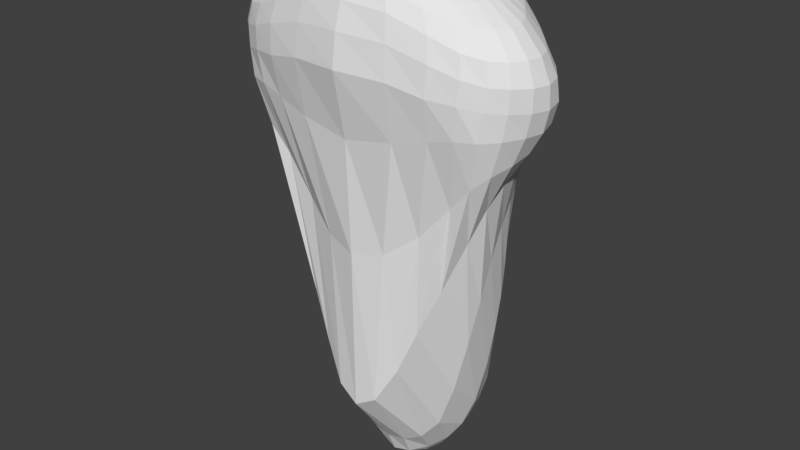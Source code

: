 # Source: SubjectBody.blend  (saved by Blender 2.77.0; exported with 4.5.12 LTS)
import bpy
from mathutils import Matrix  # noqa: F401  (used for matrix-valued properties, if any)

bpy.ops.wm.read_factory_settings(use_empty=True)
scene = bpy.context.scene
scene.name = 'Scene'

# ---- collections
col_collection_1 = bpy.data.collections.new('Collection 1'); scene.collection.children.link(col_collection_1)

# ---- world
world_world = bpy.data.worlds.new('World'); scene.world = world_world
world_world.color = (0.05088, 0.05088, 0.05088)
world_world.use_sun_shadow = False
world_world.sun_shadow_jitter_overblur = 0.0
world_world.cycles.sampling_method = 'MANUAL'

# ---- meshes
me_sphere_001 = bpy.data.meshes.new('Sphere.001')
me_sphere_001.from_pydata([(-0.8985, 0.5147, 5.494), (-1.542, 0.4953, 5.291), (-2.004, 0.523, 5.02), (-2.437, 0.56, 4.714), (-2.838, 0.5882, 4.267), (-3.038, 0.6228, 3.855), (-3.073, 0.6517, 3.454), (-2.958, 0.665, 3.058), (-2.709, 0.6682, 2.679), (-2.326, 0.6929, 2.099), (-1.956, 0.8967, 0.8419), (-1.744, 1.287, -0.8641), (-1.325, 1.695, -2.389), (-0.8672, 1.825, -3.391), (-0.4181, 1.846, -3.795), (-0.8829, 0.5896, 5.499), (-1.515, 0.6321, 5.308), (-1.924, 0.7168, 5.048), (-2.27, 0.796, 4.758), (-2.624, 0.8546, 4.324), (-2.824, 0.9093, 3.904), (-2.878, 0.9452, 3.522), (-2.775, 0.9668, 3.149), (-2.537, 1.002, 2.739), (-2.234, 1.045, 2.182), (-1.929, 1.172, 1.21), (-1.712, 1.407, -0.354), (-1.343, 1.682, -1.758), (-0.864, 1.902, -3.098), (-0.4121, 1.877, -3.641), (-0.8387, 0.663, 5.504), (-1.462, 0.7587, 5.328), (-1.832, 0.8913, 5.08), (-2.102, 1.01, 4.802), (-2.376, 1.1, 4.4), (-2.557, 1.163, 3.97), (-2.616, 1.207, 3.596), (-2.532, 1.25, 3.227), (-2.319, 1.314, 2.792), (-2.075, 1.367, 2.211), (-1.829, 1.456, 1.369), (-1.61, 1.575, 0.02722), (-1.284, 1.758, -1.317), (-0.83, 1.94, -2.741), (-0.3905, 1.89, -3.491), (-0.7656, 0.7327, 5.508), (-1.37, 0.8742, 5.35), (-1.724, 1.038, 5.12), (-1.957, 1.179, 4.842), (-2.147, 1.298, 4.474), (-2.27, 1.39, 4.054), (-2.299, 1.457, 3.66), (-2.222, 1.513, 3.295), (-2.056, 1.568, 2.834), (-1.861, 1.618, 2.224), (-1.66, 1.705, 1.42), (-1.45, 1.748, 0.3035), (-1.169, 1.855, -0.9882), (-0.7737, 1.939, -2.38), (-0.3547, 1.894, -3.355), (-0.6636, 0.796, 5.511), (-1.218, 0.9803, 5.376), (-1.542, 1.168, 5.168), (-1.763, 1.313, 4.9), (-1.936, 1.441, 4.532), (-1.97, 1.581, 4.128), (-1.915, 1.696, 3.718), (-1.838, 1.755, 3.319), (-1.735, 1.775, 2.84), (-1.589, 1.802, 2.218), (-1.422, 1.886, 1.428), (-1.238, 1.9, 0.4844), (-1.008, 1.934, -0.7285), (-0.6799, 1.946, -2.091), (-0.3052, 1.897, -3.237), (-0.533, 0.8503, 5.513), (-0.9991, 1.075, 5.405), (-1.266, 1.282, 5.22), (-1.446, 1.432, 4.97), (-1.59, 1.567, 4.612), (-1.647, 1.71, 4.185), (-1.528, 1.855, 3.759), (-1.423, 1.926, 3.302), (-1.355, 1.927, 2.802), (-1.253, 1.933, 2.179), (-1.119, 1.992, 1.423), (-0.9797, 2.011, 0.6005), (-0.8063, 1.98, -0.5095), (-0.5471, 1.969, -1.889), (-0.2427, 1.898, -3.138), (-0.3753, 0.8928, 5.512), (-0.7152, 1.151, 5.429), (-0.9021, 1.363, 5.267), (-1.025, 1.515, 5.036), (-1.115, 1.66, 4.704), (-1.176, 1.814, 4.261), (-1.122, 1.963, 3.787), (-0.9887, 2.05, 3.288), (-0.924, 2.045, 2.731), (-0.8564, 2.022, 2.106), (-0.7696, 2.035, 1.421), (-0.6805, 2.068, 0.6821), (-0.5647, 1.999, -0.3229), (-0.3838, 1.99, -1.758), (-0.169, 1.896, -3.061), (-0.1949, 0.9197, 5.511), (-0.3746, 1.202, 5.441), (-0.4619, 1.406, 5.297), (-0.5105, 1.545, 5.081), (-0.548, 1.695, 4.768), (-0.6071, 1.866, 4.332), (-0.6126, 2.033, 3.824), (-0.518, 2.133, 3.291), (-0.4677, 2.126, 2.697), (-0.4333, 2.077, 2.065), (-0.3914, 2.048, 1.421), (-0.3493, 2.074, 0.7438), (-0.2912, 1.996, -0.1862), (-0.1981, 1.999, -1.685), (-0.08678, 1.892, -3.012), (1.166e-06, 0.929, 5.511), (1.162e-06, 1.222, 5.442), (9.239e-07, 1.42, 5.307), (8.468e-07, 1.553, 5.098), (7.822e-07, 1.702, 4.786), (5.683e-07, 1.87, 4.357), (1.062e-06, 2.051, 3.852), (7.671e-07, 2.158, 3.302), (7.305e-07, 2.155, 2.691), (3.245e-07, 2.096, 2.053), (5.949e-07, 2.052, 1.419), (6.108e-07, 2.064, 0.7721), (7.115e-07, 1.991, -0.134), (6.113e-07, 1.999, -1.66), (4.956e-07, 1.891, -2.995), (0.1949, 0.9197, 5.511), (0.3746, 1.202, 5.441), (0.4619, 1.406, 5.297), (0.5105, 1.545, 5.081), (0.548, 1.695, 4.768), (0.6071, 1.866, 4.332), (0.6126, 2.033, 3.824), (0.518, 2.133, 3.291), (0.4677, 2.126, 2.697), (0.4333, 2.077, 2.065), (0.3914, 2.048, 1.421), (0.3493, 2.074, 0.7438), (0.2912, 1.996, -0.1862), (0.1981, 1.999, -1.685), (0.08678, 1.892, -3.012), (0.3753, 0.8928, 5.512), (0.7152, 1.151, 5.429), (0.9021, 1.363, 5.267), (1.025, 1.515, 5.036), (1.115, 1.66, 4.704), (1.176, 1.814, 4.261), (1.122, 1.963, 3.787), (0.9887, 2.05, 3.288), (0.924, 2.045, 2.731), (0.8564, 2.022, 2.106), (0.7696, 2.035, 1.421), (0.6805, 2.068, 0.6821), (0.5647, 1.999, -0.3229), (0.3838, 1.99, -1.758), (0.169, 1.896, -3.061), (0.533, 0.8503, 5.513), (0.9991, 1.075, 5.405), (1.266, 1.282, 5.22), (1.446, 1.432, 4.97), (1.59, 1.567, 4.612), (1.647, 1.71, 4.185), (1.528, 1.855, 3.759), (1.423, 1.926, 3.302), (1.355, 1.927, 2.802), (1.253, 1.933, 2.179), (1.119, 1.992, 1.423), (0.9797, 2.011, 0.6005), (0.8063, 1.98, -0.5095), (0.5471, 1.969, -1.889), (0.2427, 1.898, -3.138), (0.6636, 0.796, 5.511), (1.218, 0.9803, 5.376), (1.542, 1.168, 5.168), (1.763, 1.313, 4.9), (1.936, 1.441, 4.532), (1.97, 1.581, 4.128), (1.915, 1.696, 3.718), (1.838, 1.755, 3.319), (1.735, 1.775, 2.84), (1.589, 1.802, 2.218), (1.422, 1.886, 1.428), (1.238, 1.9, 0.4844), (1.008, 1.934, -0.7285), (0.6799, 1.946, -2.091), (0.3052, 1.897, -3.237), (0.7656, 0.7327, 5.508), (1.37, 0.8742, 5.35), (1.724, 1.038, 5.12), (1.957, 1.179, 4.842), (2.147, 1.298, 4.474), (2.27, 1.39, 4.054), (2.299, 1.457, 3.66), (2.222, 1.513, 3.295), (2.056, 1.568, 2.834), (1.861, 1.618, 2.224), (1.66, 1.705, 1.42), (1.45, 1.748, 0.3035), (1.169, 1.855, -0.9882), (0.7737, 1.939, -2.38), (0.3547, 1.894, -3.355), (0.8387, 0.663, 5.504), (1.462, 0.7587, 5.328), (1.832, 0.8913, 5.08), (2.102, 1.01, 4.802), (2.376, 1.1, 4.4), (2.557, 1.163, 3.97), (2.616, 1.207, 3.596), (2.532, 1.25, 3.227), (2.319, 1.314, 2.792), (2.075, 1.367, 2.211), (1.829, 1.456, 1.369), (1.61, 1.575, 0.02722), (1.284, 1.758, -1.317), (0.83, 1.94, -2.741), (0.3905, 1.89, -3.491), (0.8829, 0.5896, 5.499), (1.515, 0.6321, 5.308), (1.924, 0.7168, 5.048), (2.27, 0.796, 4.758), (2.624, 0.8546, 4.324), (2.824, 0.9093, 3.904), (2.878, 0.9452, 3.522), (2.775, 0.9668, 3.149), (2.537, 1.002, 2.739), (2.234, 1.045, 2.182), (1.929, 1.172, 1.21), (1.712, 1.407, -0.354), (1.343, 1.682, -1.758), (0.864, 1.902, -3.098), (0.4121, 1.877, -3.641), (0.8985, 0.5147, 5.494), (1.542, 0.4953, 5.291), (2.004, 0.523, 5.02), (2.437, 0.56, 4.714), (2.838, 0.5882, 4.267), (3.038, 0.6228, 3.855), (3.073, 0.6517, 3.454), (2.958, 0.665, 3.058), (2.709, 0.6682, 2.679), (2.326, 0.6929, 2.099), (1.956, 0.8967, 0.8419), (1.744, 1.287, -0.8641), (1.325, 1.695, -2.389), (0.8672, 1.825, -3.391), (0.4181, 1.846, -3.795), (0.8853, 0.441, 5.49), (1.539, 0.3539, 5.282), (2.049, 0.3221, 4.999), (2.54, 0.3112, 4.68), (2.935, 0.2975, 4.245), (3.116, 0.2983, 3.835), (3.128, 0.3171, 3.424), (3.02, 0.3331, 3.006), (2.783, 0.3349, 2.589), (2.318, 0.3613, 1.896), (1.932, 0.6517, 0.2407), (1.701, 1.207, -1.519), (1.264, 1.66, -3.052), (0.8329, 1.749, -3.665), (0.4082, 1.793, -3.941), (0.8426, 0.3716, 5.488), (1.498, 0.2146, 5.282), (2.037, 0.1209, 4.985), (2.533, 0.05533, 4.663), (2.897, -0.003654, 4.252), (3.042, -0.03237, 3.849), (3.031, -0.02862, 3.439), (2.933, -0.01839, 3.006), (2.713, -0.008666, 2.48), (2.181, 0.09767, 1.505), (1.86, 0.4745, -0.5506), (1.558, 1.201, -2.391), (1.174, 1.514, -3.539), (0.7736, 1.662, -3.951), (0.3835, 1.723, -4.073), (0.7693, 0.3095, 5.486), (1.411, 0.08385, 5.296), (1.948, -0.07044, 4.984), (2.417, -0.1898, 4.66), (2.749, -0.2905, 4.264), (2.844, -0.3389, 3.872), (2.81, -0.3573, 3.466), (2.728, -0.363, 2.993), (2.516, -0.3133, 2.323), (1.937, -0.08082, 0.837), (1.691, 0.3777, -1.481), (1.368, 1.134, -3.28), (1.031, 1.407, -3.948), (0.689, 1.527, -4.202), (0.3453, 1.641, -4.183), (0.6638, 0.2572, 5.485), (1.267, -0.03044, 5.324), (1.772, -0.2394, 5.009), (2.199, -0.4005, 4.679), (2.5, -0.5222, 4.29), (2.562, -0.5816, 3.899), (2.516, -0.6195, 3.496), (2.436, -0.6304, 2.975), (2.226, -0.4687, 2.063), (1.578, -0.3147, -0.119), (1.407, 0.369, -2.595), (1.137, 1.038, -3.895), (0.8654, 1.248, -4.304), (0.5865, 1.343, -4.402), (0.2949, 1.559, -4.271), (0.5273, 0.2162, 5.48), (1.053, -0.1192, 5.363), (1.504, -0.3769, 5.082), (1.868, -0.5564, 4.748), (2.131, -0.687, 4.37), (2.194, -0.7631, 3.987), (2.154, -0.7958, 3.565), (2.078, -0.7492, 2.961), (1.828, -0.4441, 1.601), (1.214, -0.5218, -1.022), (1.074, 0.3618, -3.524), (0.8811, 0.9139, -4.288), (0.6815, 0.9642, -4.551), (0.4671, 1.177, -4.546), (0.233, 1.488, -4.339), (4.824e-07, 1.805, -3.921), (0.3646, 0.1863, 5.473), (0.7589, -0.1738, 5.409), (1.125, -0.471, 5.214), (1.413, -0.6751, 4.906), (1.61, -0.809, 4.566), (1.676, -0.9066, 4.151), (1.658, -0.9472, 3.61), (1.615, -0.8099, 2.843), (1.236, -0.5191, 0.9089), (0.8443, -0.6188, -1.917), (0.7354, 0.2465, -3.941), (0.6061, 0.6586, -4.498), (0.4754, 0.7574, -4.696), (0.3249, 1.07, -4.649), (0.1613, 1.436, -4.387), (0.1856, 0.1674, 5.465), (0.3994, -0.2007, 5.443), (0.5918, -0.506, 5.367), (0.751, -0.742, 5.136), (0.8619, -0.9001, 4.806), (0.9275, -1.007, 4.352), (0.967, -1.068, 3.748), (0.954, -0.8944, 2.676), (0.6165, -0.7168, 0.4455), (0.4267, -0.7623, -2.662), (0.3758, 0.1584, -4.133), (0.3093, 0.404, -4.601), (0.244, 0.6554, -4.77), (0.1663, 1.01, -4.709), (0.08249, 1.405, -4.416), (1.097e-06, 0.1608, 5.462), (1.155e-06, -0.2121, 5.451), (1.298e-06, -0.5127, 5.438), (8.969e-07, -0.7653, 5.233), (5.397e-07, -0.9653, 4.871), (1.326e-06, -1.112, 4.397), (3.837e-07, -1.2, 3.779), (5.173e-07, -0.942, 2.504), (3.725e-08, -0.8518, 0.3144), (5.262e-07, -0.8162, -2.915), (1.217e-07, 0.1255, -4.186), (2.087e-07, 0.3196, -4.631), (3.933e-07, 0.6265, -4.792), (3.534e-07, 0.9903, -4.728), (4.959e-07, 1.394, -4.426), (-0.1856, 0.1674, 5.465), (-0.3994, -0.2007, 5.443), (-0.5918, -0.506, 5.367), (-0.751, -0.742, 5.136), (-0.8619, -0.9001, 4.806), (-0.9275, -1.007, 4.352), (-0.967, -1.068, 3.748), (-0.954, -0.8944, 2.676), (-0.6165, -0.7168, 0.4455), (-0.4267, -0.7623, -2.663), (-0.3758, 0.1584, -4.133), (-0.3093, 0.404, -4.601), (-0.244, 0.6554, -4.77), (-0.1663, 1.01, -4.709), (-0.08249, 1.405, -4.416), (-0.3646, 0.1863, 5.473), (-0.7589, -0.1738, 5.409), (-1.125, -0.471, 5.214), (-1.413, -0.6751, 4.906), (-1.61, -0.809, 4.566), (-1.676, -0.9066, 4.151), (-1.658, -0.9472, 3.61), (-1.615, -0.8099, 2.843), (-1.236, -0.5191, 0.9089), (-0.8443, -0.6188, -1.917), (-0.7354, 0.2465, -3.941), (-0.6061, 0.6586, -4.498), (-0.4754, 0.7574, -4.696), (-0.3249, 1.07, -4.649), (-0.1613, 1.436, -4.387), (-0.5273, 0.2162, 5.48), (-1.053, -0.1192, 5.363), (-1.504, -0.3769, 5.082), (-1.868, -0.5564, 4.748), (-2.131, -0.687, 4.37), (-2.194, -0.7631, 3.987), (-2.154, -0.7958, 3.565), (-2.078, -0.7492, 2.961), (-1.828, -0.4441, 1.601), (-1.214, -0.5218, -1.022), (-1.074, 0.3618, -3.524), (-0.8811, 0.9139, -4.288), (-0.6815, 0.9642, -4.551), (-0.4671, 1.177, -4.546), (-0.233, 1.488, -4.339), (-0.6638, 0.2572, 5.485), (-1.267, -0.03044, 5.324), (-1.772, -0.2394, 5.009), (-2.199, -0.4005, 4.679), (-2.5, -0.5222, 4.29), (-2.562, -0.5816, 3.899), (-2.516, -0.6195, 3.496), (-2.436, -0.6304, 2.975), (-2.226, -0.4687, 2.063), (-1.578, -0.3147, -0.119), (-1.407, 0.369, -2.595), (-1.137, 1.038, -3.895), (-0.8654, 1.248, -4.304), (-0.5865, 1.343, -4.402), (-0.2949, 1.559, -4.271), (-0.7693, 0.3095, 5.486), (-1.411, 0.08385, 5.296), (-1.948, -0.07044, 4.984), (-2.417, -0.1898, 4.66), (-2.749, -0.2905, 4.264), (-2.844, -0.3389, 3.872), (-2.81, -0.3573, 3.466), (-2.728, -0.363, 2.993), (-2.516, -0.3133, 2.323), (-1.937, -0.08082, 0.837), (-1.691, 0.3777, -1.481), (-1.368, 1.134, -3.28), (-1.031, 1.407, -3.948), (-0.689, 1.527, -4.202), (-0.3452, 1.641, -4.183), (-2.645e-07, 0.5567, 5.5), (-0.8426, 0.3716, 5.488), (-1.498, 0.2146, 5.282), (-2.037, 0.1209, 4.985), (-2.533, 0.05533, 4.663), (-2.897, -0.003653, 4.252), (-3.042, -0.03237, 3.849), (-3.031, -0.02862, 3.439), (-2.933, -0.01839, 3.006), (-2.713, -0.008664, 2.48), (-2.181, 0.09767, 1.505), (-1.86, 0.4745, -0.5506), (-1.558, 1.201, -2.391), (-1.174, 1.514, -3.539), (-0.7736, 1.662, -3.951), (-0.3835, 1.723, -4.073), (-0.8853, 0.441, 5.49), (-1.539, 0.3539, 5.282), (-2.049, 0.3221, 4.999), (-2.54, 0.3112, 4.68), (-2.935, 0.2975, 4.245), (-3.116, 0.2983, 3.835), (-3.128, 0.3171, 3.424), (-3.02, 0.3331, 3.006), (-2.783, 0.3349, 2.589), (-2.318, 0.3613, 1.896), (-1.932, 0.6518, 0.2407), (-1.701, 1.207, -1.519), (-1.264, 1.66, -3.052), (-0.8329, 1.749, -3.665), (-0.4082, 1.793, -3.941)], [], [(4, 3, 18, 19), (12, 11, 26, 27), (5, 4, 19, 20), (13, 12, 27, 28), (6, 5, 20, 21), (14, 13, 28, 29), (7, 6, 21, 22), (0, 451, 15), (330, 14, 29), (8, 7, 22, 23), (1, 0, 15, 16), (9, 8, 23, 24), (2, 1, 16, 17), (10, 9, 24, 25), (3, 2, 17, 18), (11, 10, 25, 26), (25, 24, 39, 40), (18, 17, 32, 33), (26, 25, 40, 41), (19, 18, 33, 34), (27, 26, 41, 42), (20, 19, 34, 35), (28, 27, 42, 43), (21, 20, 35, 36), (29, 28, 43, 44), (22, 21, 36, 37), (15, 451, 30), (330, 29, 44), (23, 22, 37, 38), (16, 15, 30, 31), (24, 23, 38, 39), (17, 16, 31, 32), (44, 43, 58, 59), (37, 36, 51, 52), (30, 451, 45), (330, 44, 59), (38, 37, 52, 53), (31, 30, 45, 46), (39, 38, 53, 54), (32, 31, 46, 47), (40, 39, 54, 55), (33, 32, 47, 48), (41, 40, 55, 56), (34, 33, 48, 49), (42, 41, 56, 57), (35, 34, 49, 50), (43, 42, 57, 58), (36, 35, 50, 51), (56, 55, 70, 71), (49, 48, 63, 64), (57, 56, 71, 72), (50, 49, 64, 65), (58, 57, 72, 73), (51, 50, 65, 66), (59, 58, 73, 74), (52, 51, 66, 67), (45, 451, 60), (330, 59, 74), (53, 52, 67, 68), (46, 45, 60, 61), (54, 53, 68, 69), (47, 46, 61, 62), (55, 54, 69, 70), (48, 47, 62, 63), (60, 451, 75), (330, 74, 89), (68, 67, 82, 83), (61, 60, 75, 76), (69, 68, 83, 84), (62, 61, 76, 77), (70, 69, 84, 85), (63, 62, 77, 78), (71, 70, 85, 86), (64, 63, 78, 79), (72, 71, 86, 87), (65, 64, 79, 80), (73, 72, 87, 88), (66, 65, 80, 81), (74, 73, 88, 89), (67, 66, 81, 82), (79, 78, 93, 94), (87, 86, 101, 102), (80, 79, 94, 95), (88, 87, 102, 103), (81, 80, 95, 96), (89, 88, 103, 104), (82, 81, 96, 97), (75, 451, 90), (330, 89, 104), (83, 82, 97, 98), (76, 75, 90, 91), (84, 83, 98, 99), (77, 76, 91, 92), (85, 84, 99, 100), (78, 77, 92, 93), (86, 85, 100, 101), (98, 97, 112, 113), (91, 90, 105, 106), (99, 98, 113, 114), (92, 91, 106, 107), (100, 99, 114, 115), (93, 92, 107, 108), (101, 100, 115, 116), (94, 93, 108, 109), (102, 101, 116, 117), (95, 94, 109, 110), (103, 102, 117, 118), (96, 95, 110, 111), (104, 103, 118, 119), (97, 96, 111, 112), (90, 451, 105), (330, 104, 119), (117, 116, 131, 132), (110, 109, 124, 125), (118, 117, 132, 133), (111, 110, 125, 126), (119, 118, 133, 134), (112, 111, 126, 127), (105, 451, 120), (330, 119, 134), (113, 112, 127, 128), (106, 105, 120, 121), (114, 113, 128, 129), (107, 106, 121, 122), (115, 114, 129, 130), (108, 107, 122, 123), (116, 115, 130, 131), (109, 108, 123, 124), (121, 120, 135, 136), (129, 128, 143, 144), (122, 121, 136, 137), (130, 129, 144, 145), (123, 122, 137, 138), (131, 130, 145, 146), (124, 123, 138, 139), (132, 131, 146, 147), (125, 124, 139, 140), (133, 132, 147, 148), (126, 125, 140, 141), (134, 133, 148, 149), (127, 126, 141, 142), (120, 451, 135), (330, 134, 149), (128, 127, 142, 143), (140, 139, 154, 155), (148, 147, 162, 163), (141, 140, 155, 156), (149, 148, 163, 164), (142, 141, 156, 157), (135, 451, 150), (330, 149, 164), (143, 142, 157, 158), (136, 135, 150, 151), (144, 143, 158, 159), (137, 136, 151, 152), (145, 144, 159, 160), (138, 137, 152, 153), (146, 145, 160, 161), (139, 138, 153, 154), (147, 146, 161, 162), (159, 158, 173, 174), (152, 151, 166, 167), (160, 159, 174, 175), (153, 152, 167, 168), (161, 160, 175, 176), (154, 153, 168, 169), (162, 161, 176, 177), (155, 154, 169, 170), (163, 162, 177, 178), (156, 155, 170, 171), (164, 163, 178, 179), (157, 156, 171, 172), (150, 451, 165), (330, 164, 179), (158, 157, 172, 173), (151, 150, 165, 166), (178, 177, 192, 193), (171, 170, 185, 186), (179, 178, 193, 194), (172, 171, 186, 187), (165, 451, 180), (330, 179, 194), (173, 172, 187, 188), (166, 165, 180, 181), (174, 173, 188, 189), (167, 166, 181, 182), (175, 174, 189, 190), (168, 167, 182, 183), (176, 175, 190, 191), (169, 168, 183, 184), (177, 176, 191, 192), (170, 169, 184, 185), (190, 189, 204, 205), (183, 182, 197, 198), (191, 190, 205, 206), (184, 183, 198, 199), (192, 191, 206, 207), (185, 184, 199, 200), (193, 192, 207, 208), (186, 185, 200, 201), (194, 193, 208, 209), (187, 186, 201, 202), (180, 451, 195), (330, 194, 209), (188, 187, 202, 203), (181, 180, 195, 196), (189, 188, 203, 204), (182, 181, 196, 197), (209, 208, 223, 224), (202, 201, 216, 217), (195, 451, 210), (330, 209, 224), (203, 202, 217, 218), (196, 195, 210, 211), (204, 203, 218, 219), (197, 196, 211, 212), (205, 204, 219, 220), (198, 197, 212, 213), (206, 205, 220, 221), (199, 198, 213, 214), (207, 206, 221, 222), (200, 199, 214, 215), (208, 207, 222, 223), (201, 200, 215, 216), (213, 212, 227, 228), (221, 220, 235, 236), (214, 213, 228, 229), (222, 221, 236, 237), (215, 214, 229, 230), (223, 222, 237, 238), (216, 215, 230, 231), (224, 223, 238, 239), (217, 216, 231, 232), (210, 451, 225), (330, 224, 239), (218, 217, 232, 233), (211, 210, 225, 226), (219, 218, 233, 234), (212, 211, 226, 227), (220, 219, 234, 235), (232, 231, 246, 247), (225, 451, 240), (330, 239, 254), (233, 232, 247, 248), (226, 225, 240, 241), (234, 233, 248, 249), (227, 226, 241, 242), (235, 234, 249, 250), (228, 227, 242, 243), (236, 235, 250, 251), (229, 228, 243, 244), (237, 236, 251, 252), (230, 229, 244, 245), (238, 237, 252, 253), (231, 230, 245, 246), (239, 238, 253, 254), (251, 250, 265, 266), (244, 243, 258, 259), (252, 251, 266, 267), (245, 244, 259, 260), (253, 252, 267, 268), (246, 245, 260, 261), (254, 253, 268, 269), (247, 246, 261, 262), (240, 451, 255), (330, 254, 269), (248, 247, 262, 263), (241, 240, 255, 256), (249, 248, 263, 264), (242, 241, 256, 257), (250, 249, 264, 265), (243, 242, 257, 258), (255, 451, 270), (330, 269, 284), (263, 262, 277, 278), (256, 255, 270, 271), (264, 263, 278, 279), (257, 256, 271, 272), (265, 264, 279, 280), (258, 257, 272, 273), (266, 265, 280, 281), (259, 258, 273, 274), (267, 266, 281, 282), (260, 259, 274, 275), (268, 267, 282, 283), (261, 260, 275, 276), (269, 268, 283, 284), (262, 261, 276, 277), (274, 273, 288, 289), (282, 281, 296, 297), (275, 274, 289, 290), (283, 282, 297, 298), (276, 275, 290, 291), (284, 283, 298, 299), (277, 276, 291, 292), (270, 451, 285), (330, 284, 299), (278, 277, 292, 293), (271, 270, 285, 286), (279, 278, 293, 294), (272, 271, 286, 287), (280, 279, 294, 295), (273, 272, 287, 288), (281, 280, 295, 296), (293, 292, 307, 308), (286, 285, 300, 301), (294, 293, 308, 309), (287, 286, 301, 302), (295, 294, 309, 310), (288, 287, 302, 303), (296, 295, 310, 311), (289, 288, 303, 304), (297, 296, 311, 312), (290, 289, 304, 305), (298, 297, 312, 313), (291, 290, 305, 306), (299, 298, 313, 314), (292, 291, 306, 307), (285, 451, 300), (330, 299, 314), (312, 311, 326, 327), (305, 304, 319, 320), (313, 312, 327, 328), (306, 305, 320, 321), (314, 313, 328, 329), (307, 306, 321, 322), (300, 451, 315), (330, 314, 329), (308, 307, 322, 323), (301, 300, 315, 316), (309, 308, 323, 324), (302, 301, 316, 317), (310, 309, 324, 325), (303, 302, 317, 318), (311, 310, 325, 326), (304, 303, 318, 319), (324, 323, 339, 340), (317, 316, 332, 333), (325, 324, 340, 341), (318, 317, 333, 334), (326, 325, 341, 342), (319, 318, 334, 335), (327, 326, 342, 343), (320, 319, 335, 336), (328, 327, 343, 344), (321, 320, 336, 337), (329, 328, 344, 345), (322, 321, 337, 338), (315, 451, 331), (330, 329, 345), (323, 322, 338, 339), (316, 315, 331, 332), (344, 343, 358, 359), (337, 336, 351, 352), (345, 344, 359, 360), (338, 337, 352, 353), (331, 451, 346), (330, 345, 360), (339, 338, 353, 354), (332, 331, 346, 347), (340, 339, 354, 355), (333, 332, 347, 348), (341, 340, 355, 356), (334, 333, 348, 349), (342, 341, 356, 357), (335, 334, 349, 350), (343, 342, 357, 358), (336, 335, 350, 351), (348, 347, 362, 363), (356, 355, 370, 371), (349, 348, 363, 364), (357, 356, 371, 372), (350, 349, 364, 365), (358, 357, 372, 373), (351, 350, 365, 366), (359, 358, 373, 374), (352, 351, 366, 367), (360, 359, 374, 375), (353, 352, 367, 368), (346, 451, 361), (330, 360, 375), (354, 353, 368, 369), (347, 346, 361, 362), (355, 354, 369, 370), (367, 366, 381, 382), (375, 374, 389, 390), (368, 367, 382, 383), (361, 451, 376), (330, 375, 390), (369, 368, 383, 384), (362, 361, 376, 377), (370, 369, 384, 385), (363, 362, 377, 378), (371, 370, 385, 386), (364, 363, 378, 379), (372, 371, 386, 387), (365, 364, 379, 380), (373, 372, 387, 388), (366, 365, 380, 381), (374, 373, 388, 389), (386, 385, 400, 401), (379, 378, 393, 394), (387, 386, 401, 402), (380, 379, 394, 395), (388, 387, 402, 403), (381, 380, 395, 396), (389, 388, 403, 404), (382, 381, 396, 397), (390, 389, 404, 405), (383, 382, 397, 398), (376, 451, 391), (330, 390, 405), (384, 383, 398, 399), (377, 376, 391, 392), (385, 384, 399, 400), (378, 377, 392, 393), (405, 404, 419, 420), (398, 397, 412, 413), (391, 451, 406), (330, 405, 420), (399, 398, 413, 414), (392, 391, 406, 407), (400, 399, 414, 415), (393, 392, 407, 408), (401, 400, 415, 416), (394, 393, 408, 409), (402, 401, 416, 417), (395, 394, 409, 410), (403, 402, 417, 418), (396, 395, 410, 411), (404, 403, 418, 419), (397, 396, 411, 412), (409, 408, 423, 424), (417, 416, 431, 432), (410, 409, 424, 425), (418, 417, 432, 433), (411, 410, 425, 426), (419, 418, 433, 434), (412, 411, 426, 427), (420, 419, 434, 435), (413, 412, 427, 428), (406, 451, 421), (330, 420, 435), (414, 413, 428, 429), (407, 406, 421, 422), (415, 414, 429, 430), (408, 407, 422, 423), (416, 415, 430, 431), (428, 427, 442, 443), (421, 451, 436), (330, 435, 450), (429, 428, 443, 444), (422, 421, 436, 437), (430, 429, 444, 445), (423, 422, 437, 438), (431, 430, 445, 446), (424, 423, 438, 439), (432, 431, 446, 447), (425, 424, 439, 440), (433, 432, 447, 448), (426, 425, 440, 441), (434, 433, 448, 449), (427, 426, 441, 442), (435, 434, 449, 450), (447, 446, 462, 463), (440, 439, 455, 456), (448, 447, 463, 464), (441, 440, 456, 457), (449, 448, 464, 465), (442, 441, 457, 458), (450, 449, 465, 466), (443, 442, 458, 459), (436, 451, 452), (330, 450, 466), (444, 443, 459, 460), (437, 436, 452, 453), (445, 444, 460, 461), (438, 437, 453, 454), (446, 445, 461, 462), (439, 438, 454, 455), (330, 466, 481), (460, 459, 474, 475), (453, 452, 467, 468), (461, 460, 475, 476), (454, 453, 468, 469), (462, 461, 476, 477), (455, 454, 469, 470), (463, 462, 477, 478), (456, 455, 470, 471), (464, 463, 478, 479), (457, 456, 471, 472), (465, 464, 479, 480), (458, 457, 472, 473), (466, 465, 480, 481), (459, 458, 473, 474), (452, 451, 467), (479, 478, 11, 12), (472, 471, 4, 5), (480, 479, 12, 13), (473, 472, 5, 6), (481, 480, 13, 14), (474, 473, 6, 7), (467, 451, 0), (330, 481, 14), (475, 474, 7, 8), (468, 467, 0, 1), (476, 475, 8, 9), (469, 468, 1, 2), (477, 476, 9, 10), (470, 469, 2, 3), (478, 477, 10, 11), (471, 470, 3, 4)])
me_sphere_001.use_remesh_preserve_volume = False
me_sphere_001.use_remesh_preserve_attributes = False
me_sphere_001.use_mirror_vertex_groups = False
me_sphere_001.update()

# ---- objects
ob_body = bpy.data.objects.new('Body', me_sphere_001)

# ---- transforms, parenting, visibility, modifiers, constraints
ob_body.location = (0.0, 0.0, 0.0)
ob_body.lineart.crease_threshold = 0.0

# ---- collection membership
col_collection_1.objects.link(ob_body)

# ---- scene / render settings (as saved in the file)
scene.frame_start = 1; scene.frame_end = 250; scene.frame_set(1)
scene.render.engine = 'BLENDER_EEVEE_NEXT'
scene.render.resolution_percentage = 50
scene.render.dither_intensity = 0.0
scene.cycles.use_denoising = False
scene.cycles.samples = 128
scene.cycles.sampling_pattern = 'TABULATED_SOBOL'
scene.cycles.light_sampling_threshold = 0.0
scene.cycles.use_adaptive_sampling = False
scene.cycles.use_light_tree = False
scene.cycles.blur_glossy = 0.0
scene.cycles.sample_clamp_indirect = 0.0
scene.view_settings.view_transform = 'Standard'
bpy.context.view_layer.update()

# ---- added for rendering (the .blend has no active camera and no usable light): camera, sun
cam_auto = bpy.data.cameras.new('AutoCamera')
cam_auto.lens = 50.0
cam_auto.sensor_width = 36.0
cam_auto.clip_end = 1000.0
ob_auto_camera = bpy.data.objects.new('AutoCamera', cam_auto)
scene.collection.objects.link(ob_auto_camera)
ob_auto_camera.location = (11.5782, -13.4144, 9.62279)
ob_auto_camera.rotation_euler = (1.09748, -7.21219e-08, 0.694738)
scene.camera = ob_auto_camera
light_auto_sun = bpy.data.lights.new('AutoSun', 'SUN')
light_auto_sun.energy = 3.0
light_auto_sun.angle = 0.0523599
ob_auto_sun = bpy.data.objects.new('AutoSun', light_auto_sun)
scene.collection.objects.link(ob_auto_sun)
ob_auto_sun.rotation_euler = (0.872665, 0.174533, 0.523599)
bpy.context.view_layer.update()
